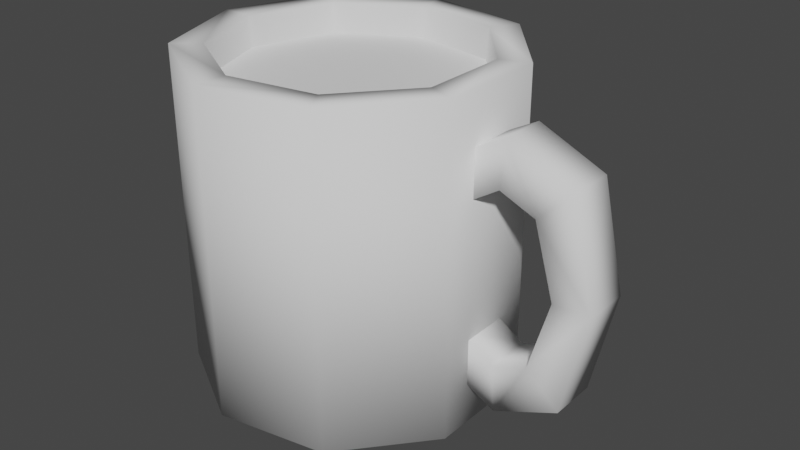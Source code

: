 # Source: mug_with_liquid001.blend  (saved by Blender 3.4.6; exported with 4.5.12 LTS)
import bpy
from mathutils import Matrix  # noqa: F401  (used for matrix-valued properties, if any)

bpy.ops.wm.read_factory_settings(use_empty=True)
scene = bpy.context.scene
scene.name = 'Scene'

# ---- collections
col_collection = bpy.data.collections.new('Collection'); scene.collection.children.link(col_collection)

# ---- world
world_world = bpy.data.worlds.new('World'); scene.world = world_world
world_world.use_nodes = True; world_world.node_tree.nodes.clear()
_N = world_world.node_tree.nodes; _L = world_world.node_tree.links
n0 = _N.new('ShaderNodeOutputWorld'); n0.name = 'World Output'; n0.location = (300, 300)
n1 = _N.new('ShaderNodeBackground'); n1.name = 'Background'; n1.location = (10, 300)
n1.inputs[0].default_value = (0.05088, 0.05088, 0.05088, 1.0)
_L.new(n1.outputs[0], n0.inputs[0])
n0.is_active_output = True
world_world.color = (0.05088, 0.05088, 0.05088)
world_world.use_sun_shadow = False
world_world.sun_shadow_jitter_overblur = 0.0

# ---- meshes
me_cylinder_002 = bpy.data.meshes.new('Cylinder.002')
me_cylinder_002.from_pydata([(-0.1765, 0.9843, -1.0), (-0.1426, 0.7956, 1.0), (0.4975, 0.8675, -1.0), (0.4021, 0.7011, 1.0), (0.9387, 0.3447, -1.0), (0.7587, 0.2786, 1.0), (0.9407, -0.3393, -1.0), (0.7603, -0.2743, 1.0), (0.5025, -0.8646, -1.0), (0.4061, -0.6988, 1.0), (-0.1708, -0.9853, -1.0), (-0.1381, -0.7964, 1.0), (-0.7642, -0.645, -1.0), (-0.6177, -0.5213, 1.0), (-1.0, -0.002873, -1.0), (-0.8082, -0.002322, 1.0), (-0.7679, 0.6406, -1.0), (-0.6206, 0.5177, 1.0), (0.4975, 0.8675, 1.0), (-0.1765, 0.9843, 1.0), (0.9387, 0.3447, 1.0), (0.9407, -0.3393, 1.0), (0.5025, -0.8646, 1.0), (-0.1708, -0.9853, 1.0), (-0.7642, -0.645, 1.0), (-1.0, -0.002873, 1.0), (-0.7679, 0.6406, 1.0), (0.3588, 0.6257, -0.4078), (-0.1273, 0.71, -0.4078), (0.6771, 0.2486, -0.4078), (0.6785, -0.2447, -0.4078), (0.3624, -0.6236, -0.4078), (-0.1232, -0.7107, -0.4078), (-0.5512, -0.4652, -0.4078), (-0.7213, -0.002072, -0.4078), (-0.5539, 0.462, -0.4078), (1.318, -0.1452, 0.4102), (1.12, -0.1452, 0.787), (1.526, -0.1452, 0.6088), (1.097, -0.1452, 0.5005), (1.444, -0.1452, -0.02452), (1.667, -0.1452, -0.02452), (0.8482, -0.1452, 0.6423), (0.8691, -0.1452, 0.3557), (1.526, 0.1499, 0.6088), (1.318, 0.1499, 0.4102), (1.12, 0.1499, 0.787), (1.097, 0.1499, 0.5005), (1.667, 0.1499, -0.02452), (1.444, 0.1499, -0.02452), (0.8482, 0.1499, 0.6423), (0.8691, 0.1499, 0.3557), (1.318, -0.1452, -0.4593), (1.12, -0.1452, -0.836), (1.526, -0.1452, -0.6578), (1.097, -0.1452, -0.5496), (0.8482, -0.1452, -0.6913), (0.8691, -0.1452, -0.4047), (1.526, 0.1499, -0.6578), (1.318, 0.1499, -0.4593), (1.12, 0.1499, -0.836), (1.097, 0.1499, -0.5496), (0.8482, 0.1499, -0.6913), (0.8691, 0.1499, -0.4047)], [], [(0, 19, 18, 2), (2, 18, 20, 4), (4, 20, 21, 6), (6, 21, 22, 8), (8, 22, 23, 10), (10, 23, 24, 12), (12, 24, 25, 14), (1, 17, 35, 28), (14, 25, 26, 16), (16, 26, 19, 0), (0, 2, 4, 6, 8, 10, 12, 14, 16), (1, 3, 18, 19), (3, 5, 20, 18), (5, 7, 21, 20), (7, 9, 22, 21), (9, 11, 23, 22), (11, 13, 24, 23), (13, 15, 25, 24), (15, 17, 26, 25), (17, 1, 19, 26), (27, 28, 35, 34, 33, 32, 31, 30, 29), (13, 11, 32, 33), (7, 5, 29, 30), (15, 13, 33, 34), (9, 7, 30, 31), (3, 1, 28, 27), (17, 15, 34, 35), (11, 9, 31, 32), (5, 3, 27, 29), (36, 39, 37, 38), (36, 38, 41, 40), (39, 43, 42, 37), (45, 44, 46, 47), (45, 49, 48, 44), (47, 46, 50, 51), (38, 37, 46, 44), (43, 39, 47, 51), (36, 40, 49, 45), (39, 36, 45, 47), (37, 42, 50, 46), (41, 38, 44, 48), (52, 54, 53, 55), (52, 40, 41, 54), (55, 53, 56, 57), (59, 61, 60, 58), (59, 58, 48, 49), (61, 63, 62, 60), (54, 58, 60, 53), (57, 63, 61, 55), (52, 59, 49, 40), (55, 61, 59, 52), (53, 60, 62, 56), (41, 48, 58, 54)])
me_cylinder_002.polygons.foreach_set('use_smooth', [True] * 53)
_uv = me_cylinder_002.uv_layers.new(name='UVMap')
_uv.uv.foreach_set('vector', [0.4976, 0.03673, 0.4976, 0.4293, 0.379, 0.4293, 0.379, 0.03673, 0.4976, 0.03673, 0.4976, 0.4293, 0.379, 0.4293, 0.379, 0.03673, 0.4976, 0.03673, 0.4976, 0.4293, 0.379, 0.4293, 0.379, 0.03673, 0.4976, 0.03673, 0.4976, 0.4293, 0.379, 0.4293, 0.379, 0.03673, 0.4976, 0.03673, 0.4976, 0.4293, 0.379, 0.4293, 0.379, 0.03673, 0.4976, 0.03673, 0.4976, 0.4293, 0.379, 0.4293, 0.379, 0.03673, 0.379, 0.4293, 0.379, 0.03673, 0.4976, 0.03673, 0.4976, 0.4293, 0.5851, 0.4187, 0.5027, 0.4183, 0.5027, 0.04554, 0.5851, 0.04601, 0.379, 0.4293, 0.379, 0.03673, 0.4976, 0.03673, 0.4976, 0.4293, 0.4976, 0.03673, 0.4976, 0.4293, 0.379, 0.4293, 0.379, 0.03673, 0.09327, 0.08492, 0.06075, 0.1743, 0.09327, 0.2636, 0.1756, 0.3112, 0.2692, 0.2946, 0.3304, 0.2218, 0.3304, 0.1267, 0.2692, 0.05389, 0.1756, 0.03738, 0.294, 0.2086, 0.294, 0.14, 0.3304, 0.1267, 0.3304, 0.2218, 0.294, 0.14, 0.2499, 0.08744, 0.2692, 0.05389, 0.3304, 0.1267, 0.2499, 0.08744, 0.1823, 0.07553, 0.1756, 0.03738, 0.2692, 0.05389, 0.1823, 0.07553, 0.1229, 0.1098, 0.09327, 0.08492, 0.1756, 0.03738, 0.1229, 0.1098, 0.09949, 0.1743, 0.06075, 0.1743, 0.09327, 0.08492, 0.09949, 0.1743, 0.1229, 0.2387, 0.09327, 0.2636, 0.06075, 0.1743, 0.1229, 0.2387, 0.1823, 0.273, 0.1756, 0.3112, 0.09327, 0.2636, 0.1823, 0.273, 0.2499, 0.2611, 0.2692, 0.2946, 0.1756, 0.3112, 0.2499, 0.2611, 0.294, 0.2086, 0.3304, 0.2218, 0.2692, 0.2946, 0.294, 0.2086, 0.2499, 0.2611, 0.1823, 0.273, 0.1229, 0.2387, 0.09949, 0.1743, 0.1229, 0.1098, 0.1823, 0.07553, 0.2499, 0.08744, 0.294, 0.14, 0.5851, 0.4187, 0.5027, 0.4183, 0.5027, 0.04545, 0.5851, 0.04601, 0.5851, 0.4187, 0.5027, 0.4183, 0.5027, 0.04545, 0.5851, 0.04601, 0.5027, 0.04545, 0.5851, 0.04601, 0.5851, 0.4187, 0.5027, 0.4183, 0.5851, 0.4187, 0.5027, 0.4183, 0.5027, 0.04545, 0.5851, 0.04601, 0.5027, 0.04567, 0.5851, 0.04601, 0.5851, 0.4187, 0.5027, 0.4183, 0.5851, 0.4187, 0.5027, 0.4183, 0.5027, 0.04545, 0.5851, 0.04601, 0.5851, 0.4187, 0.5027, 0.4183, 0.5027, 0.04545, 0.5851, 0.04601, 0.5027, 0.04554, 0.5851, 0.04601, 0.5851, 0.4187, 0.5027, 0.4183, 0.2896, 0.4052, 0.3028, 0.3731, 0.3445, 0.3764, 0.3186, 0.4355, 0.2896, 0.4052, 0.3186, 0.4355, 0.2263, 0.4561, 0.2263, 0.4236, 0.3028, 0.3731, 0.2817, 0.3398, 0.3234, 0.3368, 0.3445, 0.3764, 0.163, 0.4052, 0.134, 0.4355, 0.1081, 0.3764, 0.1498, 0.3731, 0.163, 0.4052, 0.2263, 0.4236, 0.2263, 0.4561, 0.134, 0.4355, 0.1498, 0.3731, 0.1081, 0.3764, 0.1292, 0.3368, 0.1709, 0.3398, 0.6328, 0.3174, 0.6328, 0.375, 0.5945, 0.375, 0.5945, 0.3174, 0.5945, 0.415, 0.5945, 0.375, 0.6328, 0.375, 0.6328, 0.415, 0.5945, 0.3174, 0.5945, 0.2331, 0.6328, 0.2331, 0.6328, 0.3174, 0.5945, 0.375, 0.5945, 0.3174, 0.6328, 0.3174, 0.6328, 0.375, 0.6328, 0.375, 0.6328, 0.415, 0.5945, 0.415, 0.5945, 0.375, 0.6328, 0.2331, 0.6328, 0.3174, 0.5945, 0.3174, 0.5945, 0.2331, 0.163, 0.4052, 0.134, 0.4355, 0.1081, 0.3764, 0.1498, 0.3731, 0.163, 0.4052, 0.2263, 0.4236, 0.2263, 0.4561, 0.134, 0.4355, 0.1498, 0.3731, 0.1081, 0.3764, 0.1292, 0.3368, 0.1709, 0.3398, 0.2896, 0.4052, 0.3028, 0.3731, 0.3445, 0.3764, 0.3186, 0.4355, 0.2896, 0.4052, 0.3186, 0.4355, 0.2263, 0.4561, 0.2263, 0.4236, 0.3028, 0.3731, 0.2817, 0.3398, 0.3234, 0.3368, 0.3445, 0.3764, 0.6328, 0.1488, 0.5945, 0.1488, 0.5945, 0.09122, 0.6328, 0.09122, 0.5945, 0.05122, 0.6328, 0.05122, 0.6328, 0.09122, 0.5945, 0.09122, 0.5945, 0.1488, 0.6328, 0.1488, 0.6328, 0.2331, 0.5945, 0.2331, 0.5945, 0.09122, 0.6328, 0.09122, 0.6328, 0.1488, 0.5945, 0.1488, 0.6328, 0.09122, 0.5945, 0.09122, 0.5945, 0.05122, 0.6328, 0.05122, 0.6328, 0.2331, 0.5945, 0.2331, 0.5945, 0.1488, 0.6328, 0.1488])
me_cylinder_002.materials.append(None)
me_cylinder_002.update()
me_cylinder_005 = bpy.data.meshes.new('Cylinder.005')
me_cylinder_005.from_pydata([(0.0, 1.0, -1.0), (0.0, 1.0, 1.0), (0.866, 0.5, -1.0), (0.866, 0.5, 1.0), (0.866, -0.5, -1.0), (0.866, -0.5, 1.0), (0.0, -1.0, -1.0), (0.0, -1.0, 1.0), (-0.866, -0.5, -1.0), (-0.866, -0.5, 1.0), (-0.866, 0.5, -1.0), (-0.866, 0.5, 1.0)], [], [(0, 1, 3, 2), (2, 3, 5, 4), (4, 5, 7, 6), (6, 7, 9, 8), (3, 1, 11, 9, 7, 5), (8, 9, 11, 10), (10, 11, 1, 0), (0, 2, 4, 6, 8, 10)])
_uv = me_cylinder_005.uv_layers.new(name='UVMap')
_uv.uv.foreach_set('vector', [1.0, 0.5, 1.0, 1.0, 0.8333, 1.0, 0.8333, 0.5, 0.8333, 0.5, 0.8333, 1.0, 0.6667, 1.0, 0.6667, 0.5, 0.6667, 0.5, 0.6667, 1.0, 0.5, 1.0, 0.5, 0.5, 0.5, 0.5, 0.5, 1.0, 0.3333, 1.0, 0.3333, 0.5, 0.4578, 0.37, 0.25, 0.49, 0.04215, 0.37, 0.04215, 0.13, 0.25, 0.01, 0.4578, 0.13, 0.3333, 0.5, 0.3333, 1.0, 0.1667, 1.0, 0.1667, 0.5, 0.1667, 0.5, 0.1667, 1.0, -8.941e-08, 1.0, -8.941e-08, 0.5, 0.75, 0.49, 0.9578, 0.37, 0.9578, 0.13, 0.75, 0.01, 0.5422, 0.13, 0.5422, 0.37])
me_cylinder_005.update()

# ---- objects
ob_mug = bpy.data.objects.new('mug', me_cylinder_002)
ob_liquid = bpy.data.objects.new('liquid', me_cylinder_005)

# ---- transforms, parenting, visibility, modifiers, constraints
ob_mug.location = (0.0, 0.0, 0.0)
ob_mug.delta_location = (0.0, 0.0, 1.0)
ob_liquid.location = (0.003608, 0.005469, 0.9354)
ob_liquid.scale = (0.9176, 0.9174, 0.877)

# ---- collection membership
col_collection.objects.link(ob_mug)
col_collection.objects.link(ob_liquid)

# ---- scene / render settings (as saved in the file)
scene.frame_start = 1; scene.frame_end = 250; scene.frame_set(1)
scene.render.engine = 'BLENDER_EEVEE_NEXT'
scene.cycles.sampling_pattern = 'TABULATED_SOBOL'
scene.cycles.use_light_tree = False
scene.view_settings.view_transform = 'Filmic'
bpy.context.view_layer.update()

# ---- added for rendering (the .blend has no active camera and no usable light): camera, sun
cam_auto = bpy.data.cameras.new('AutoCamera')
cam_auto.lens = 50.0
cam_auto.sensor_width = 36.0
cam_auto.clip_end = 1000.0
ob_auto_camera = bpy.data.objects.new('AutoCamera', cam_auto)
scene.collection.objects.link(ob_auto_camera)
ob_auto_camera.location = (3.91646, -4.29978, 3.86619)
ob_auto_camera.rotation_euler = (1.09748, -7.21219e-08, 0.694738)
scene.camera = ob_auto_camera
light_auto_sun = bpy.data.lights.new('AutoSun', 'SUN')
light_auto_sun.energy = 3.0
light_auto_sun.angle = 0.0523599
ob_auto_sun = bpy.data.objects.new('AutoSun', light_auto_sun)
scene.collection.objects.link(ob_auto_sun)
ob_auto_sun.rotation_euler = (0.872665, 0.174533, 0.523599)
bpy.context.view_layer.update()
